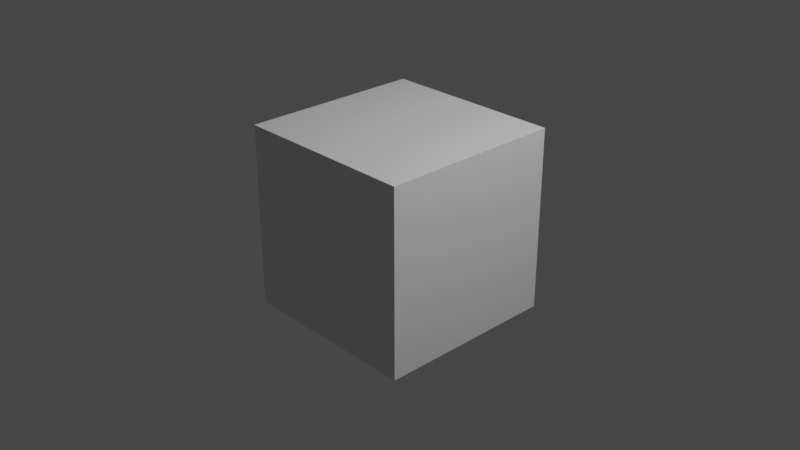 # Source: cube.blend  (saved by Blender 2.93.21; exported with 4.5.12 LTS)
import bpy
from mathutils import Matrix  # noqa: F401  (used for matrix-valued properties, if any)

bpy.ops.wm.read_factory_settings(use_empty=True)
scene = bpy.context.scene
scene.name = 'Scene'

# ---- collections
col_collection = bpy.data.collections.new('Collection'); scene.collection.children.link(col_collection)

# ---- materials (node trees are filled in below, after node groups)
mat_material = bpy.data.materials.new('Material')
mat_material.alpha_threshold = 0.0
mat_material.use_transparent_shadow = False
mat_material.line_color = (0.0, 0.0, 0.0, 1.0)

# ---- material node trees
mat_material.use_nodes = True; mat_material.node_tree.nodes.clear()
_N = mat_material.node_tree.nodes; _L = mat_material.node_tree.links
n0 = _N.new('ShaderNodeOutputMaterial'); n0.name = 'Material Output'; n0.location = (300, 300)
n1 = _N.new('ShaderNodeBsdfPrincipled'); n1.name = 'Principled BSDF'; n1.location = (10, 300)
n1.distribution = 'GGX'
n1.subsurface_method = 'BURLEY'
n1.inputs[2].default_value = 0.4
n1.inputs[3].default_value = 1.45
n1.inputs[27].default_value = (0.0, 0.0, 0.0, 1.0)
n1.inputs[28].default_value = 1.0
_L.new(n1.outputs[0], n0.inputs[0])
n0.is_active_output = True

# ---- world
world_world = bpy.data.worlds.new('World'); scene.world = world_world
world_world.use_nodes = True; world_world.node_tree.nodes.clear()
_N = world_world.node_tree.nodes; _L = world_world.node_tree.links
n0 = _N.new('ShaderNodeOutputWorld'); n0.name = 'World Output'; n0.location = (300, 300)
n1 = _N.new('ShaderNodeBackground'); n1.name = 'Background'; n1.location = (10, 300)
n1.inputs[0].default_value = (0.05088, 0.05088, 0.05088, 1.0)
_L.new(n1.outputs[0], n0.inputs[0])
n0.is_active_output = True
world_world.color = (0.05088, 0.05088, 0.05088)
world_world.use_sun_shadow = False
world_world.sun_shadow_jitter_overblur = 0.0

# ---- cameras
cam_camera = bpy.data.cameras.new('Camera')
cam_camera.clip_end = 100.0
cam_camera.ortho_scale = 7.314

# ---- lights
light_light = bpy.data.lights.new('Light', 'POINT')
light_light.transmission_factor = 0.0
light_light.energy = 1000.0
light_light.shadow_soft_size = 0.1
light_light.shadow_maximum_resolution = 0.006
light_light.use_absolute_resolution = True

# ---- meshes
me_cube = bpy.data.meshes.new('Cube')
me_cube.from_pydata([(1.0, 1.0, 1.0), (1.0, 1.0, -1.0), (1.0, -1.0, 1.0), (1.0, -1.0, -1.0), (-1.0, 1.0, 1.0), (-1.0, 1.0, -1.0), (-1.0, -1.0, 1.0), (-1.0, -1.0, -1.0)], [], [(0, 4, 6, 2), (3, 2, 6, 7), (7, 6, 4, 5), (5, 1, 3, 7), (1, 0, 2, 3), (5, 4, 0, 1)])
_uv = me_cube.uv_layers.new(name='UVMap')
_uv.uv.foreach_set('vector', [0.625, 0.5, 0.875, 0.5, 0.875, 0.75, 0.625, 0.75, 0.375, 0.75, 0.625, 0.75, 0.625, 1.0, 0.375, 1.0, 0.375, 0.0, 0.625, 0.0, 0.625, 0.25, 0.375, 0.25, 0.125, 0.5, 0.375, 0.5, 0.375, 0.75, 0.125, 0.75, 0.375, 0.5, 0.625, 0.5, 0.625, 0.75, 0.375, 0.75, 0.375, 0.25, 0.625, 0.25, 0.625, 0.5, 0.375, 0.5])
me_cube.materials.append(mat_material)
me_cube.use_remesh_preserve_volume = False
me_cube.use_remesh_preserve_attributes = False
me_cube.use_mirror_vertex_groups = False
me_cube.update()

# ---- objects
ob_cube = bpy.data.objects.new('Cube', me_cube)
ob_light = bpy.data.objects.new('Light', light_light)
ob_camera = bpy.data.objects.new('Camera', cam_camera)

# ---- transforms, parenting, visibility, modifiers, constraints
ob_cube.location = (0.0, 0.0, 0.0)
ob_cube.lock_rotations_4d = False
ob_cube.empty_display_type = 'ARROWS'
ob_cube.lineart.crease_threshold = 0.0
_m = ob_cube.modifiers.new('Triangulate', 'TRIANGULATE')
ob_light.location = (4.076, 1.005, 5.904)
ob_light.rotation_euler = (0.6503, 0.05522, 1.866)
ob_light.lock_rotations_4d = False
ob_light.empty_display_type = 'ARROWS'
ob_light.color = (0.0, 0.0, 0.0, 0.0)
ob_light.lineart.crease_threshold = 0.0
ob_camera.location = (7.359, -6.926, 4.958)
ob_camera.rotation_euler = (1.109, 0.0, 0.8149)
ob_camera.lock_rotations_4d = False
ob_camera.empty_display_type = 'ARROWS'
ob_camera.color = (0.0, 0.0, 0.0, 0.0)
ob_camera.display_type = 'WIRE'
ob_camera.lineart.crease_threshold = 0.0

# ---- collection membership
col_collection.objects.link(ob_cube)
col_collection.objects.link(ob_light)
col_collection.objects.link(ob_camera)

# ---- scene / render settings (as saved in the file)
scene.camera = ob_camera
scene.frame_start = 1; scene.frame_end = 250; scene.frame_set(1)
scene.render.engine = 'BLENDER_EEVEE_NEXT'
scene.cycles.use_denoising = False
scene.cycles.samples = 128
scene.cycles.sampling_pattern = 'TABULATED_SOBOL'
scene.cycles.use_adaptive_sampling = False
scene.cycles.use_light_tree = False
scene.view_settings.view_transform = 'Filmic'
bpy.context.view_layer.update()
